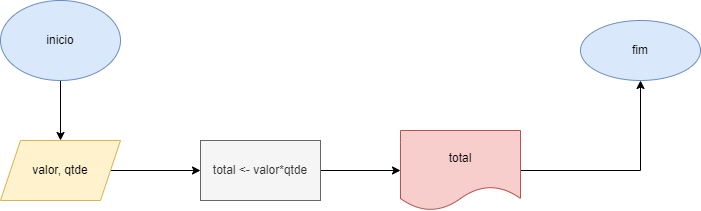

The diagram above was exported from draw.io. Its source (the exported page's mxGraphModel, read from the mxfile embedded in the PNG):
<mxGraphModel dx="1422" dy="737" grid="1" gridSize="10" guides="1" tooltips="1" connect="1" arrows="1" fold="1" page="1" pageScale="1" pageWidth="827" pageHeight="1169" math="0" shadow="0">
  <root>
    <mxCell id="0" />
    <mxCell id="1" parent="0" />
    <mxCell id="LQt1HROpvmd087STV7-6-4" value="" style="edgeStyle=orthogonalEdgeStyle;rounded=0;orthogonalLoop=1;jettySize=auto;html=1;" parent="1" source="LQt1HROpvmd087STV7-6-1" target="LQt1HROpvmd087STV7-6-2" edge="1">
      <mxGeometry relative="1" as="geometry" />
    </mxCell>
    <mxCell id="LQt1HROpvmd087STV7-6-1" value="inicio&lt;br&gt;" style="ellipse;whiteSpace=wrap;html=1;fillColor=#dae8fc;strokeColor=#6c8ebf;" parent="1" vertex="1">
      <mxGeometry x="20" y="360" width="120" height="80" as="geometry" />
    </mxCell>
    <mxCell id="LQt1HROpvmd087STV7-6-6" value="" style="edgeStyle=orthogonalEdgeStyle;rounded=0;orthogonalLoop=1;jettySize=auto;html=1;" parent="1" source="LQt1HROpvmd087STV7-6-2" target="LQt1HROpvmd087STV7-6-5" edge="1">
      <mxGeometry relative="1" as="geometry" />
    </mxCell>
    <mxCell id="LQt1HROpvmd087STV7-6-2" value="valor, qtde" style="shape=parallelogram;perimeter=parallelogramPerimeter;whiteSpace=wrap;html=1;fixedSize=1;fillColor=#fff2cc;strokeColor=#d6b656;" parent="1" vertex="1">
      <mxGeometry x="20" y="500" width="120" height="60" as="geometry" />
    </mxCell>
    <mxCell id="LQt1HROpvmd087STV7-6-10" value="" style="edgeStyle=orthogonalEdgeStyle;rounded=0;orthogonalLoop=1;jettySize=auto;html=1;" parent="1" source="LQt1HROpvmd087STV7-6-5" target="LQt1HROpvmd087STV7-6-9" edge="1">
      <mxGeometry relative="1" as="geometry" />
    </mxCell>
    <mxCell id="LQt1HROpvmd087STV7-6-5" value="total &amp;lt;- valor*qtde" style="whiteSpace=wrap;html=1;fillColor=#f5f5f5;strokeColor=#666666;fontColor=#333333;" parent="1" vertex="1">
      <mxGeometry x="220" y="500" width="120" height="60" as="geometry" />
    </mxCell>
    <mxCell id="LQt1HROpvmd087STV7-6-12" value="" style="edgeStyle=orthogonalEdgeStyle;rounded=0;orthogonalLoop=1;jettySize=auto;html=1;" parent="1" source="LQt1HROpvmd087STV7-6-9" target="LQt1HROpvmd087STV7-6-11" edge="1">
      <mxGeometry relative="1" as="geometry" />
    </mxCell>
    <mxCell id="LQt1HROpvmd087STV7-6-9" value="total" style="shape=document;whiteSpace=wrap;html=1;boundedLbl=1;fillColor=#f8cecc;strokeColor=#b85450;" parent="1" vertex="1">
      <mxGeometry x="420" y="490" width="120" height="80" as="geometry" />
    </mxCell>
    <mxCell id="LQt1HROpvmd087STV7-6-11" value="fim" style="ellipse;whiteSpace=wrap;html=1;fillColor=#dae8fc;strokeColor=#6c8ebf;" parent="1" vertex="1">
      <mxGeometry x="600" y="380" width="120" height="60" as="geometry" />
    </mxCell>
  </root>
</mxGraphModel>